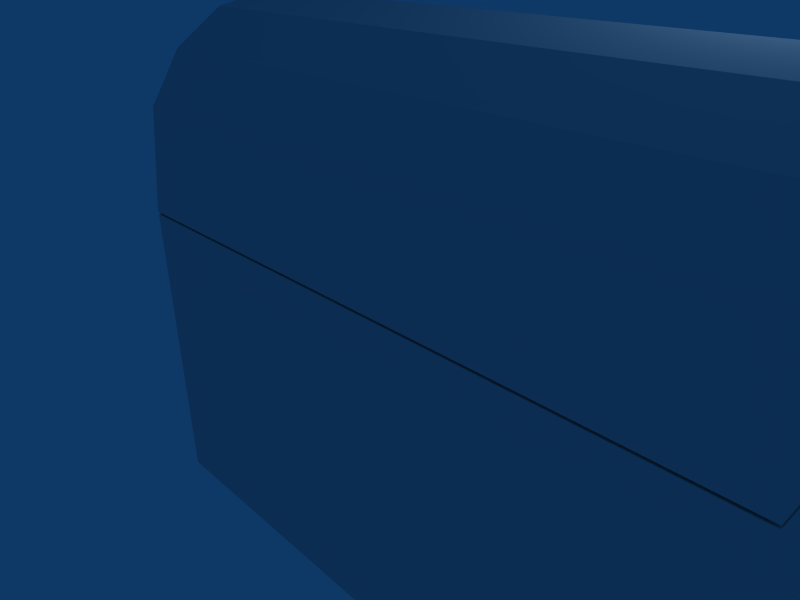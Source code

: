 # Source: chest.blend  (saved by Blender 2.34.0; exported with 4.5.12 LTS)
import bpy
from mathutils import Matrix  # noqa: F401  (used for matrix-valued properties, if any)

bpy.ops.wm.read_factory_settings(use_empty=True)
scene = bpy.context.scene
scene.name = 'Scene'

# ---- collections
col_collection_1 = bpy.data.collections.new('Collection 1'); scene.collection.children.link(col_collection_1)

# ---- world
world_world = bpy.data.worlds.new('World'); scene.world = world_world
world_world.color = (0.05656, 0.2208, 0.4)
world_world.use_sun_shadow = False
world_world.sun_shadow_jitter_overblur = 0.0
world_world.cycles.sampling_method = 'MANUAL'
world_world.cycles.sample_map_resolution = 256

# ---- cameras
cam_camera = bpy.data.cameras.new('Camera')
cam_camera.passepartout_alpha = 0.2
cam_camera.clip_end = 100.0
cam_camera.lens = 35.0
cam_camera.ortho_scale = 7.314
cam_camera.show_passepartout = False
cam_camera.show_safe_areas = True
cam_camera.dof.focus_distance = 0.0
cam_camera.dof.aperture_fstop = 128.0

# ---- lights
light_spot = bpy.data.lights.new('Spot', 'POINT')
light_spot.transmission_factor = 0.0
light_spot.cutoff_distance = 30.0
light_spot.energy = 100.0
light_spot.shadow_buffer_clip_start = 1.001
light_spot.shadow_soft_size = 1.0
light_spot.shadow_maximum_resolution = 0.006
light_spot.use_absolute_resolution = True
light_spot.cycles.use_multiple_importance_sampling = False

# ---- meshes
me_cylinder_003 = bpy.data.meshes.new('Cylinder.003')
me_cylinder_003.from_pydata([(7.376, 0.8243, -0.74), (7.376, 0.4848, -0.9669), (7.277, -0.892, -1.187), (7.277, -0.892, 1.187), (7.376, 0.4848, 0.9669), (7.376, 0.8243, 0.74), (7.376, 1.051, 0.4005), (7.376, 1.131, 1.806e-06), (7.376, 1.051, -0.4005), (12.35, 0.8243, -0.74), (12.35, 0.4848, -0.9669), (12.44, -0.892, -1.187), (12.44, -0.892, 1.187), (12.35, 0.4848, 0.9669), (12.35, 0.8243, 0.74), (12.35, 1.051, 0.4005), (12.35, 1.131, 9.984e-09), (12.35, 1.051, -0.4005), (7.277, -0.892, 1.645e-06), (12.44, -0.892, 1.772e-06)], [], [(18, 0, 1), (19, 10, 9), (18, 1, 2), (19, 11, 10), (18, 3, 4), (19, 13, 12), (18, 4, 5), (19, 14, 13), (18, 5, 6), (19, 15, 14), (18, 6, 7), (19, 16, 15), (18, 7, 8), (19, 17, 16), (8, 0, 18), (19, 9, 17), (0, 9, 10, 1), (1, 10, 11, 2), (3, 12, 13, 4), (4, 13, 14, 5), (5, 14, 15, 6), (6, 15, 16, 7), (7, 16, 17, 8), (9, 0, 8, 17), (3, 18, 19, 12), (2, 11, 19, 18)])
me_cylinder_003.use_remesh_preserve_volume = False
me_cylinder_003.use_remesh_preserve_attributes = False
me_cylinder_003.use_mirror_vertex_groups = False
me_cylinder_003.update()
me_cylinder_002 = bpy.data.meshes.new('Cylinder.002')
me_cylinder_002.from_pydata([(7.022, 1.0, -1.0), (7.022, 0.5412, -1.307), (7.022, -0.4, -1.414), (7.022, -0.4, 1.414), (7.022, 0.5412, 1.307), (7.022, 1.0, 1.0), (7.022, 1.307, 0.5412), (7.022, 1.414, -4.911e-08), (7.022, 1.307, -0.5412), (12.7, 1.0, -1.0), (12.7, 0.5412, -1.307), (12.7, -0.4, -1.414), (12.7, -0.4, 1.414), (12.7, 0.5412, 1.307), (12.7, 1.0, 1.0), (12.7, 1.307, 0.5412), (12.7, 1.414, -3.713e-06), (12.7, 1.307, -0.5412), (7.022, -0.4, -1.861e-07), (12.7, -0.4, -3.508e-08)], [], [(18, 0, 1), (19, 10, 9), (18, 1, 2), (19, 11, 10), (18, 3, 4), (19, 13, 12), (18, 4, 5), (19, 14, 13), (18, 5, 6), (19, 15, 14), (18, 6, 7), (19, 16, 15), (18, 7, 8), (19, 17, 16), (8, 0, 18), (19, 9, 17), (0, 9, 10, 1), (1, 10, 11, 2), (3, 12, 13, 4), (4, 13, 14, 5), (5, 14, 15, 6), (6, 15, 16, 7), (7, 16, 17, 8), (9, 0, 8, 17), (3, 18, 19, 12), (2, 11, 19, 18)])
me_cylinder_002.use_remesh_preserve_volume = False
me_cylinder_002.use_remesh_preserve_attributes = False
me_cylinder_002.use_mirror_vertex_groups = False
me_cylinder_002.update()
me_tube_001 = bpy.data.meshes.new('Tube.001')
me_tube_001.from_pydata([], [], [])
me_tube_001.use_remesh_preserve_volume = False
me_tube_001.use_remesh_preserve_attributes = False
me_tube_001.use_mirror_vertex_groups = False
me_tube_001.update()
me_cylinder_001 = bpy.data.meshes.new('Cylinder.001')
me_cylinder_001.from_pydata([], [], [])
me_cylinder_001.use_remesh_preserve_volume = False
me_cylinder_001.use_remesh_preserve_attributes = False
me_cylinder_001.use_mirror_vertex_groups = False
me_cylinder_001.update()
me_tube = bpy.data.meshes.new('Tube')
me_tube.from_pydata([], [], [])
me_tube.use_remesh_preserve_volume = False
me_tube.use_remesh_preserve_attributes = False
me_tube.use_mirror_vertex_groups = False
me_tube.update()
me_mesh = bpy.data.meshes.new('Mesh')
me_mesh.from_pydata([(6.978, 0.8581, -1.248), (7.278, 0.8581, -1.248), (6.678, 0.8581, -1.548), (6.678, 0.8581, -1.248), (12.38, 0.8581, -1.248), (12.68, 0.8581, -1.248), (12.68, 0.8581, -1.548), (12.38, 0.8581, 1.302), (12.38, 0.8581, 1.452), (12.68, 0.8581, 1.452), (12.38, 0.8581, 1.152), (6.978, 0.8581, 1.152), (6.678, 0.8581, 1.452), (6.978, 0.8581, 1.452), (12.08, 0.8581, 1.152), (6.678, -2.142, -1.548), (12.68, -2.142, -1.548), (6.678, -2.142, 1.452), (12.68, -2.142, 1.452), (10.88, 0.8581, -1.248), (6.978, 0.8581, -1.248), (6.978, -1.842, -1.248), (12.38, -1.842, -1.248), (12.38, 0.8581, -1.248), (10.88, 0.8581, 1.152), (12.38, 0.8581, 1.152), (12.38, -1.842, 1.152), (6.978, -1.842, 1.152), (6.978, 0.8581, 1.152), (12.38, 0.8581, -0.5841), (6.978, 0.8581, 0.4872)], [], [(0, 1, 2), (3, 0, 2), (2, 1, 4), (4, 5, 6), (6, 2, 4), (9, 7, 8), (5, 4, 10), (10, 7, 9), (9, 5, 10), (11, 0, 3), (3, 12, 13), (13, 11, 3), (7, 10, 14), (8, 7, 14), (14, 11, 13), (13, 8, 14), (2, 6, 15), (16, 15, 6), (9, 17, 18), (17, 9, 8), (13, 12, 17), (17, 8, 13), (6, 18, 16), (18, 6, 5), (5, 9, 18), (15, 16, 17), (18, 17, 16), (3, 2, 15), (15, 12, 3), (17, 12, 15), (21, 19, 20), (23, 19, 21), (21, 22, 23), (26, 27, 24), (24, 25, 26), (27, 28, 24), (22, 26, 29), (29, 23, 22), (26, 25, 29), (20, 30, 21), (21, 30, 28), (28, 27, 21), (27, 22, 21), (22, 27, 26)])
me_mesh.materials.append(None)
me_mesh.use_remesh_preserve_volume = False
me_mesh.use_remesh_preserve_attributes = False
me_mesh.use_mirror_vertex_groups = False
me_mesh.update()

# ---- objects
ob_cylinder_002 = bpy.data.objects.new('Cylinder.002', me_cylinder_003)
ob_cylinder_001 = bpy.data.objects.new('Cylinder.001', me_cylinder_002)
ob_tube_001 = bpy.data.objects.new('Tube.001', me_tube_001)
ob_cylinder = bpy.data.objects.new('Cylinder', me_cylinder_001)
ob_tube = bpy.data.objects.new('Tube', me_tube)
ob_cube_002 = bpy.data.objects.new('Cube.002', me_mesh)
ob_lamp = bpy.data.objects.new('Lamp', light_spot)
ob_camera = bpy.data.objects.new('Camera', cam_camera)

# ---- transforms, parenting, visibility, modifiers, constraints
ob_cylinder_002.location = (-8.464, -0.4975, 3.442)
ob_cylinder_002.rotation_euler = (1.571, -0.0, -0.0)
ob_cylinder_002.scale = (1.06, 1.06, 1.06)
ob_cylinder_002.lock_rotations_4d = False
ob_cylinder_002.empty_display_type = 'ARROWS'
ob_cylinder_002.color = (0.0, 0.0, 0.0, 1.0)
ob_cylinder_002.lineart.crease_threshold = 0.0
ob_cylinder_001.location = (-8.464, -0.4975, 3.442)
ob_cylinder_001.rotation_euler = (1.571, -0.0, -0.0)
ob_cylinder_001.scale = (1.06, 1.06, 1.06)
ob_cylinder_001.lock_rotations_4d = False
ob_cylinder_001.empty_display_type = 'ARROWS'
ob_cylinder_001.color = (0.0, 0.0, 0.0, 1.0)
ob_cylinder_001.lineart.crease_threshold = 0.0
ob_tube_001.location = (-7.678, -0.5484, 2.142)
ob_tube_001.rotation_euler = (1.571, -0.0, -0.0)
ob_tube_001.lock_rotations_4d = False
ob_tube_001.empty_display_type = 'ARROWS'
ob_tube_001.color = (0.0, 0.0, 0.0, 1.0)
ob_tube_001.lineart.crease_threshold = 0.0
ob_cylinder.location = (-7.678, -0.5484, 2.142)
ob_cylinder.rotation_euler = (1.571, -0.0, -0.0)
ob_cylinder.lock_rotations_4d = False
ob_cylinder.empty_display_type = 'ARROWS'
ob_cylinder.color = (0.0, 0.0, 0.0, 1.0)
ob_cylinder.lineart.crease_threshold = 0.0
ob_tube.location = (-7.678, -0.5484, 2.142)
ob_tube.lock_rotations_4d = False
ob_tube.empty_display_type = 'ARROWS'
ob_tube.color = (0.0, 0.0, 0.0, 1.0)
ob_tube.lineart.crease_threshold = 0.0
ob_cube_002.location = (-7.678, -0.5484, 2.142)
ob_cube_002.rotation_euler = (1.571, -0.0, -0.0)
ob_cube_002.lock_rotations_4d = False
ob_cube_002.empty_display_type = 'ARROWS'
ob_cube_002.color = (0.0, 0.0, 0.0, 1.0)
ob_cube_002.lineart.crease_threshold = 0.0
ob_lamp.location = (4.076, 1.005, 5.904)
ob_lamp.rotation_euler = (0.6503, 0.05522, 1.866)
ob_lamp.lock_rotations_4d = False
ob_lamp.empty_display_type = 'ARROWS'
ob_lamp.color = (0.0, 0.0, 0.0, 0.0)
ob_lamp.lineart.crease_threshold = 0.0
ob_camera.location = (5.816, -5.169, 5.591)
ob_camera.rotation_euler = (1.109, 0.01082, 0.8149)
ob_camera.lock_rotations_4d = False
ob_camera.empty_display_type = 'ARROWS'
ob_camera.color = (0.0, 0.0, 0.0, 0.0)
ob_camera.display_type = 'WIRE'
ob_camera.lineart.crease_threshold = 0.0

# ---- collection membership
col_collection_1.objects.link(ob_cylinder_002)
col_collection_1.objects.link(ob_cylinder_001)
col_collection_1.objects.link(ob_tube_001)
col_collection_1.objects.link(ob_cylinder)
col_collection_1.objects.link(ob_tube)
col_collection_1.objects.link(ob_cube_002)
col_collection_1.objects.link(ob_lamp)
col_collection_1.objects.link(ob_camera)

# ---- scene / render settings (as saved in the file)
scene.camera = ob_camera
scene.frame_start = 1; scene.frame_end = 250; scene.frame_set(1)
scene.render.engine = 'BLENDER_EEVEE_NEXT'
scene.render.image_settings.file_format = 'JPEG'
scene.render.image_settings.color_mode = 'RGB'
scene.render.image_settings.compression = 90
scene.render.resolution_x = 800
scene.render.resolution_y = 600
scene.render.pixel_aspect_x = 100.0
scene.render.pixel_aspect_y = 100.0
scene.render.fps = 25
scene.render.dither_intensity = 0.0
scene.render.use_compositing = False
scene.render.use_sequencer = False
scene.render.bake_bias = 0.0
scene.render.use_stamp_time = False
scene.render.use_stamp_date = False
scene.render.use_stamp_frame = False
scene.render.use_stamp_camera = False
scene.render.use_stamp_scene = False
scene.render.use_stamp_filename = False
scene.render.use_stamp_render_time = False
scene.render.stamp_font_size = 0
scene.cycles.use_denoising = False
scene.cycles.samples = 10
scene.cycles.sampling_pattern = 'TABULATED_SOBOL'
scene.cycles.light_sampling_threshold = 0.0
scene.cycles.use_adaptive_sampling = False
scene.cycles.use_light_tree = False
scene.cycles.blur_glossy = 0.0
scene.cycles.volume_bounces = 1
scene.cycles.pixel_filter_type = 'GAUSSIAN'
scene.cycles.sample_clamp_indirect = 0.0
scene.view_settings.view_transform = 'Raw'
bpy.context.view_layer.update()
